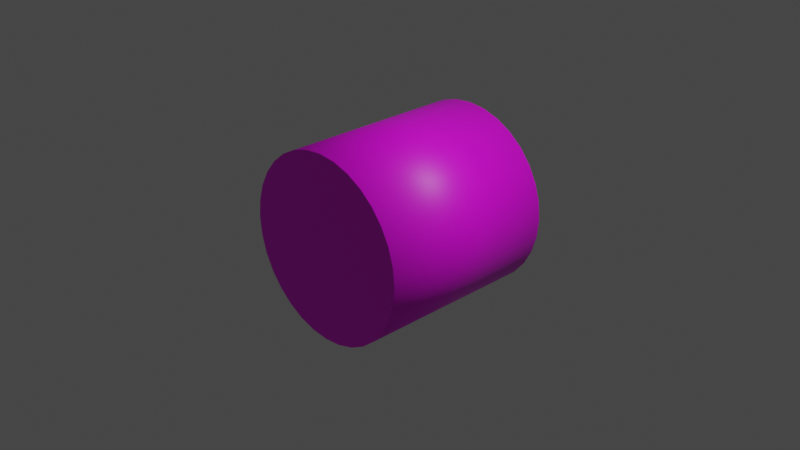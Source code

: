 # Source: cylinder.blend  (saved by Blender 2.92.15; exported with 4.5.12 LTS)
import bpy
from mathutils import Matrix  # noqa: F401  (used for matrix-valued properties, if any)

bpy.ops.wm.read_factory_settings(use_empty=True)
scene = bpy.context.scene
scene.name = 'Scene'

# ---- collections
col_collection = bpy.data.collections.new('Collection'); scene.collection.children.link(col_collection)

# ---- images (referenced by path relative to the original .blend; pixels are not part of the script)
import os
ASSET_DIR = os.environ.get("B2B_ASSET_DIR", "")  # directory of the original .blend (textures are referenced by path, not embedded)
HERE = os.path.dirname(os.path.abspath(__file__))  # packed textures are extracted next to this script under _unpacked/

def load_image(name, relpath, width, height, colorspace="sRGB"):
    """Load a texture the original file referenced (path relative to the .blend, or extracted next to this script)."""
    p = next((c for c in (os.path.join(HERE, relpath), os.path.join(ASSET_DIR, relpath)) if relpath and os.path.exists(c)), "")
    if p:
        img = bpy.data.images.load(p, check_existing=True)
        img.name = name
    else:  # same state as the original file: an image datablock whose file is absent (Cycles renders it pink)
        img = bpy.data.images.new(name, width, height)
        img.source = "FILE"
        img.filepath = "//" + (relpath or name)
    img.colorspace_settings.name = colorspace
    return img
img_dark_gray_png = load_image('dark_gray.png', 'dark_gray.png', 1024, 1024, 'sRGB')

# ---- materials (node trees are filled in below, after node groups)
mat_default_obj = bpy.data.materials.new('Default OBJ')
mat_default_obj.use_transparent_shadow = False

# ---- material node trees
mat_default_obj.use_nodes = True; mat_default_obj.node_tree.nodes.clear()
_N = mat_default_obj.node_tree.nodes; _L = mat_default_obj.node_tree.links
n0 = _N.new('ShaderNodeBsdfPrincipled'); n0.name = 'Principled BSDF'; n0.location = (10, 300)
n0.distribution = 'GGX'
n0.subsurface_method = 'BURLEY'
n0.inputs[3].default_value = 1.45
n0.inputs[27].default_value = (0.0, 0.0, 0.0, 1.0)
n0.inputs[28].default_value = 1.0
n1 = _N.new('ShaderNodeOutputMaterial'); n1.name = 'Material Output'; n1.location = (300, 300)
n2 = _N.new('ShaderNodeTexImage'); n2.name = 'Image Texture'; n2.location = (-280, 270)
n2.image = img_dark_gray_png
_L.new(n0.outputs[0], n1.inputs[0])
_L.new(n2.outputs[0], n0.inputs[0])
n1.is_active_output = True

# ---- world
world_world = bpy.data.worlds.new('World'); scene.world = world_world
world_world.use_nodes = True; world_world.node_tree.nodes.clear()
_N = world_world.node_tree.nodes; _L = world_world.node_tree.links
n0 = _N.new('ShaderNodeOutputWorld'); n0.name = 'World Output'; n0.location = (300, 300)
n1 = _N.new('ShaderNodeBackground'); n1.name = 'Background'; n1.location = (10, 300)
n1.inputs[0].default_value = (0.05088, 0.05088, 0.05088, 1.0)
_L.new(n1.outputs[0], n0.inputs[0])
n0.is_active_output = True
world_world.color = (0.05088, 0.05088, 0.05088)
world_world.use_sun_shadow = False
world_world.sun_shadow_jitter_overblur = 0.0

# ---- cameras
cam_camera = bpy.data.cameras.new('Camera')
cam_camera.clip_end = 100.0
cam_camera.ortho_scale = 7.314

# ---- lights
light_light = bpy.data.lights.new('Light', 'POINT')
light_light.transmission_factor = 0.0
light_light.energy = 1000.0
light_light.shadow_soft_size = 0.1
light_light.shadow_maximum_resolution = 0.006
light_light.use_absolute_resolution = True

# ---- meshes
me_cylinder = bpy.data.meshes.new('Cylinder')
me_cylinder.from_pydata([(-0.9239, 0.3827, 1.0), (-0.3827, -0.9239, 1.0), (0.9239, -0.3827, 1.0), (0.9808, 0.1951, -1.0), (0.1951, -0.9808, -1.0), (-0.9808, -0.1951, -1.0), (0.3827, 0.9239, 1.0), (0.1951, 0.9808, 1.0), (7.105e-15, 1.0, 1.0), (-0.1951, 0.9808, 1.0), (-0.3827, 0.9239, 1.0), (-0.5556, 0.8315, 1.0), (-0.7071, 0.7071, 1.0), (-0.8315, 0.5556, 1.0), (-0.9808, 0.1951, 1.0), (-1.0, 6.557e-07, 1.0), (-0.9808, -0.1951, 1.0), (-0.9239, -0.3827, 1.0), (-0.8315, -0.5556, 1.0), (-0.7071, -0.7071, 1.0), (-0.5556, -0.8315, 1.0), (-0.1951, -0.9808, 1.0), (7.105e-15, -1.0, 1.0), (0.1951, -0.9808, 1.0), (0.3827, -0.9239, 1.0), (0.5556, -0.8315, 1.0), (0.7071, -0.7071, 1.0), (0.8315, -0.5556, 1.0), (0.9808, -0.1951, 1.0), (1.0, -3.576e-07, 1.0), (0.9808, 0.1951, 1.0), (0.9239, 0.3827, 1.0), (0.8315, 0.5556, 1.0), (0.7071, 0.7071, 1.0), (0.5556, 0.8315, 1.0), (-0.1951, 0.9808, -1.0), (7.105e-15, 1.0, -1.0), (0.1951, 0.9808, -1.0), (0.3827, 0.9239, -1.0), (0.5556, 0.8315, -1.0), (0.7071, 0.7071, -1.0), (0.8315, 0.5556, -1.0), (0.9239, 0.3827, -1.0), (1.0, -2.384e-07, -1.0), (0.9808, -0.1951, -1.0), (0.9239, -0.3827, -1.0), (0.8315, -0.5556, -1.0), (0.7071, -0.7071, -1.0), (0.5556, -0.8315, -1.0), (0.3827, -0.9239, -1.0), (7.105e-15, -1.0, -1.0), (-0.1951, -0.9808, -1.0), (-0.3827, -0.9239, -1.0), (-0.5556, -0.8315, -1.0), (-0.7071, -0.7071, -1.0), (-0.8315, -0.5556, -1.0), (-0.9239, -0.3827, -1.0), (-1.0, 7.153e-07, -1.0), (-0.9808, 0.1951, -1.0), (-0.9239, 0.3827, -1.0), (-0.8315, 0.5556, -1.0), (-0.7071, 0.7071, -1.0), (-0.5556, 0.8315, -1.0), (-0.3827, 0.9239, -1.0)], [], [(0, 1, 2), (3, 4, 5), (6, 7, 8), (8, 9, 6), (9, 10, 6), (10, 11, 12), (12, 13, 0), (0, 14, 15), (15, 16, 0), (16, 17, 0), (17, 18, 1), (18, 19, 1), (19, 20, 1), (1, 21, 22), (22, 23, 24), (24, 25, 26), (26, 27, 2), (2, 28, 29), (29, 30, 2), (30, 31, 2), (31, 32, 33), (33, 34, 6), (10, 12, 6), (12, 0, 6), (1, 22, 2), (22, 24, 2), (24, 26, 2), (31, 33, 2), (33, 6, 2), (0, 17, 1), (6, 0, 2), (35, 36, 37), (37, 38, 39), (39, 40, 41), (41, 42, 39), (42, 3, 39), (3, 43, 44), (44, 45, 3), (45, 46, 3), (46, 47, 4), (47, 48, 4), (48, 49, 4), (4, 50, 51), (51, 52, 53), (53, 54, 55), (55, 56, 5), (5, 57, 58), (58, 59, 60), (60, 61, 35), (61, 62, 35), (62, 63, 35), (35, 37, 39), (4, 51, 5), (51, 53, 5), (53, 55, 5), (5, 58, 35), (58, 60, 35), (35, 39, 3), (3, 46, 4), (35, 3, 5), (8, 37, 36), (7, 38, 37), (6, 39, 38), (34, 40, 39), (33, 41, 40), (32, 42, 41), (31, 3, 42), (30, 43, 3), (29, 44, 43), (28, 45, 44), (2, 46, 45), (27, 47, 46), (26, 48, 47), (25, 49, 48), (24, 4, 49), (23, 50, 4), (22, 51, 50), (21, 52, 51), (1, 53, 52), (20, 54, 53), (19, 55, 54), (18, 56, 55), (17, 5, 56), (16, 57, 5), (15, 58, 57), (14, 59, 58), (0, 60, 59), (13, 61, 60), (12, 62, 61), (11, 63, 62), (10, 35, 63), (9, 36, 35), (8, 7, 37), (7, 6, 38), (6, 34, 39), (34, 33, 40), (33, 32, 41), (32, 31, 42), (31, 30, 3), (30, 29, 43), (29, 28, 44), (28, 2, 45), (2, 27, 46), (27, 26, 47), (26, 25, 48), (25, 24, 49), (24, 23, 4), (23, 22, 50), (22, 21, 51), (21, 1, 52), (1, 20, 53), (20, 19, 54), (19, 18, 55), (18, 17, 56), (17, 16, 5), (16, 15, 57), (15, 14, 58), (14, 0, 59), (0, 13, 60), (13, 12, 61), (12, 11, 62), (11, 10, 63), (10, 9, 35), (9, 8, 36)])
me_cylinder.polygons.foreach_set('use_smooth', [0, 0, 0, 0, 0, 0, 0, 0, 0, 0, 0, 0, 0, 0, 0, 0, 0, 0, 0, 0, 0, 0, 0, 0, 0, 0, 0, 0, 0, 0, 0, 0, 0, 0, 0, 0, 0, 0, 0, 0, 0, 0, 0, 0, 0, 0, 0, 0, 0, 0, 0, 0, 0, 0, 0, 0, 0, 0, 0, 0, 1, 1, 1, 1, 1, 1, 1, 1, 1, 1, 1, 1, 1, 1, 1, 1, 1, 1, 1, 1, 1, 1, 1, 1, 1, 1, 1, 1, 1, 1, 1, 1, 1, 1, 1, 1, 1, 1, 1, 1, 1, 1, 1, 1, 1, 1, 1, 1, 1, 1, 1, 1, 1, 1, 1, 1, 1, 1, 1, 1, 1, 1, 1, 1])
_k = set([(0, 13), (0, 14), (1, 20), (1, 21), (2, 27), (2, 28), (3, 42), (3, 43), (4, 49), (4, 50), (5, 56), (5, 57), (6, 7), (6, 34), (7, 8), (8, 9), (9, 10), (10, 11), (11, 12), (12, 13), (14, 15), (15, 16), (16, 17), (17, 18), (18, 19), (19, 20), (21, 22), (22, 23), (23, 24), (24, 25), (25, 26), (26, 27), (28, 29), (29, 30), (30, 31), (31, 32), (32, 33), (33, 34), (35, 36), (35, 63), (36, 37), (37, 38), (38, 39), (39, 40), (40, 41), (41, 42), (43, 44), (44, 45), (45, 46), (46, 47), (47, 48), (48, 49), (50, 51), (51, 52), (52, 53), (53, 54), (54, 55), (55, 56), (57, 58), (58, 59), (59, 60), (60, 61), (61, 62), (62, 63)])
me_cylinder.attributes.new('sharp_edge', 'BOOLEAN', 'EDGE').data.foreach_set('value', [ (min(e.vertices), max(e.vertices)) in _k for e in me_cylinder.edges])
_uv = me_cylinder.uv_layers.new(name='UVMap')
_uv.uv.foreach_set('vector', [0.03806, 0.3087, 0.3087, 0.9619, 0.9619, 0.6913, 0.9904, 0.4025, 0.5975, 0.9904, 0.009608, 0.5975, 0.6913, 0.03806, 0.5975, 0.009608, 0.5, 2.693e-07, 0.5, 2.693e-07, 0.4025, 0.009607, 0.6913, 0.03806, 0.4025, 0.009607, 0.3087, 0.03806, 0.6913, 0.03806, 0.3087, 0.03806, 0.2222, 0.08427, 0.1464, 0.1464, 0.1464, 0.1464, 0.08427, 0.2222, 0.03806, 0.3087, 0.03806, 0.3087, 0.009608, 0.4025, 0.0, 0.5, 0.0, 0.5, 0.009608, 0.5975, 0.03806, 0.3087, 0.009608, 0.5975, 0.03806, 0.6913, 0.03806, 0.3087, 0.03806, 0.6913, 0.08427, 0.7778, 0.3087, 0.9619, 0.08427, 0.7778, 0.1464, 0.8536, 0.3087, 0.9619, 0.1464, 0.8536, 0.2222, 0.9157, 0.3087, 0.9619, 0.3087, 0.9619, 0.4025, 0.9904, 0.5, 1.0, 0.5, 1.0, 0.5975, 0.9904, 0.6913, 0.9619, 0.6913, 0.9619, 0.7778, 0.9157, 0.8536, 0.8536, 0.8536, 0.8536, 0.9157, 0.7778, 0.9619, 0.6913, 0.9619, 0.6913, 0.9904, 0.5975, 1.0, 0.5, 1.0, 0.5, 0.9904, 0.4025, 0.9619, 0.6913, 0.9904, 0.4025, 0.9619, 0.3087, 0.9619, 0.6913, 0.9619, 0.3087, 0.9157, 0.2222, 0.8536, 0.1464, 0.8536, 0.1464, 0.7778, 0.08427, 0.6913, 0.03806, 0.3087, 0.03806, 0.1464, 0.1464, 0.6913, 0.03806, 0.1464, 0.1464, 0.03806, 0.3087, 0.6913, 0.03806, 0.3087, 0.9619, 0.5, 1.0, 0.9619, 0.6913, 0.5, 1.0, 0.6913, 0.9619, 0.9619, 0.6913, 0.6913, 0.9619, 0.8536, 0.8536, 0.9619, 0.6913, 0.9619, 0.3087, 0.8536, 0.1464, 0.9619, 0.6913, 0.8536, 0.1464, 0.6913, 0.03806, 0.9619, 0.6913, 0.03806, 0.3087, 0.03806, 0.6913, 0.3087, 0.9619, 0.6913, 0.03806, 0.03806, 0.3087, 0.9619, 0.6913, 0.4025, 0.009607, 0.5, 0.0, 0.5975, 0.009608, 0.5975, 0.009608, 0.6913, 0.03806, 0.7778, 0.08427, 0.7778, 0.08427, 0.8536, 0.1464, 0.9157, 0.2222, 0.9157, 0.2222, 0.9619, 0.3087, 0.7778, 0.08427, 0.9619, 0.3087, 0.9904, 0.4025, 0.7778, 0.08427, 0.9904, 0.4025, 1.0, 0.5, 0.9904, 0.5975, 0.9904, 0.5975, 0.9619, 0.6913, 0.9904, 0.4025, 0.9619, 0.6913, 0.9157, 0.7778, 0.9904, 0.4025, 0.9157, 0.7778, 0.8536, 0.8536, 0.5975, 0.9904, 0.8536, 0.8536, 0.7778, 0.9157, 0.5975, 0.9904, 0.7778, 0.9157, 0.6913, 0.9619, 0.5975, 0.9904, 0.5975, 0.9904, 0.5, 1.0, 0.4025, 0.9904, 0.4025, 0.9904, 0.3087, 0.9619, 0.2222, 0.9157, 0.2222, 0.9157, 0.1464, 0.8536, 0.08427, 0.7778, 0.08427, 0.7778, 0.03806, 0.6913, 0.009608, 0.5975, 0.009608, 0.5975, 0.0, 0.5, 0.009608, 0.4025, 0.009608, 0.4025, 0.03806, 0.3087, 0.08427, 0.2222, 0.08427, 0.2222, 0.1464, 0.1464, 0.4025, 0.009607, 0.1464, 0.1464, 0.2222, 0.08427, 0.4025, 0.009607, 0.2222, 0.08427, 0.3087, 0.03806, 0.4025, 0.009607, 0.4025, 0.009607, 0.5975, 0.009608, 0.7778, 0.08427, 0.5975, 0.9904, 0.4025, 0.9904, 0.009608, 0.5975, 0.4025, 0.9904, 0.2222, 0.9157, 0.009608, 0.5975, 0.2222, 0.9157, 0.08427, 0.7778, 0.009608, 0.5975, 0.009608, 0.5975, 0.009608, 0.4025, 0.4025, 0.009607, 0.009608, 0.4025, 0.08427, 0.2222, 0.4025, 0.009607, 0.4025, 0.009607, 0.7778, 0.08427, 0.9904, 0.4025, 0.9904, 0.4025, 0.9157, 0.7778, 0.5975, 0.9904, 0.4025, 0.009607, 0.9904, 0.4025, 0.009608, 0.5975, 1.003, 1.003, 0.9719, -0.00316, 1.003, -0.00316, 0.9719, 1.003, 0.9407, -0.00316, 0.9719, -0.00316, 0.9407, 1.003, 0.9094, -0.00316, 0.9407, -0.00316, 0.9094, 1.003, 0.8782, -0.00316, 0.9094, -0.00316, 0.8782, 1.003, 0.8469, -0.00316, 0.8782, -0.00316, 0.8469, 1.003, 0.8157, -0.00316, 0.8469, -0.00316, 0.8157, 1.003, 0.7844, -0.003161, 0.8157, -0.00316, 0.7844, 1.003, 0.7532, -0.003161, 0.7844, -0.003161, 0.7532, 1.003, 0.7219, -0.003161, 0.7532, -0.003161, 0.7219, 1.003, 0.6907, -0.003161, 0.7219, -0.003161, 0.6907, 1.003, 0.6594, -0.003161, 0.6907, -0.003161, 0.6594, 1.003, 0.6282, -0.003161, 0.6594, -0.003161, 0.6282, 1.003, 0.5969, -0.003161, 0.6282, -0.003161, 0.5969, 1.003, 0.5657, -0.003161, 0.5969, -0.003161, 0.5657, 1.003, 0.5344, -0.003161, 0.5657, -0.003161, 0.5344, 1.003, 0.5032, -0.003161, 0.5344, -0.003161, 0.5032, 1.003, 0.4719, -0.003161, 0.5032, -0.003161, 0.4719, 1.003, 0.4407, -0.003161, 0.4719, -0.003161, 0.4407, 1.003, 0.4094, -0.003161, 0.4407, -0.003161, 0.4094, 1.003, 0.3782, -0.003161, 0.4094, -0.003161, 0.3782, 1.003, 0.3469, -0.003161, 0.3782, -0.003161, 0.3469, 1.003, 0.3157, -0.003161, 0.3469, -0.003161, 0.3157, 1.003, 0.2844, -0.003161, 0.3157, -0.003161, 0.2844, 1.003, 0.2532, -0.003161, 0.2844, -0.003161, 0.2532, 1.003, 0.2219, -0.003161, 0.2532, -0.003161, 0.2219, 1.003, 0.1907, -0.00316, 0.2219, -0.003161, 0.1907, 1.003, 0.1594, -0.00316, 0.1907, -0.00316, 0.1594, 1.003, 0.1282, -0.00316, 0.1594, -0.00316, 0.1282, 1.003, 0.09691, -0.00316, 0.1282, -0.00316, 0.09691, 1.003, 0.06566, -0.00316, 0.09691, -0.00316, 0.06566, 1.003, 0.03441, -0.00316, 0.06566, -0.00316, 0.03441, 1.003, 0.003161, -0.003159, 0.03441, -0.00316, 1.003, 1.003, 0.9719, 1.003, 0.9719, -0.00316, 0.9719, 1.003, 0.9407, 1.003, 0.9407, -0.00316, 0.9407, 1.003, 0.9094, 1.003, 0.9094, -0.00316, 0.9094, 1.003, 0.8782, 1.003, 0.8782, -0.00316, 0.8782, 1.003, 0.8469, 1.003, 0.8469, -0.00316, 0.8469, 1.003, 0.8157, 1.003, 0.8157, -0.00316, 0.8157, 1.003, 0.7844, 1.003, 0.7844, -0.003161, 0.7844, 1.003, 0.7532, 1.003, 0.7532, -0.003161, 0.7532, 1.003, 0.7219, 1.003, 0.7219, -0.003161, 0.7219, 1.003, 0.6907, 1.003, 0.6907, -0.003161, 0.6907, 1.003, 0.6594, 1.003, 0.6594, -0.003161, 0.6594, 1.003, 0.6282, 1.003, 0.6282, -0.003161, 0.6282, 1.003, 0.5969, 1.003, 0.5969, -0.003161, 0.5969, 1.003, 0.5657, 1.003, 0.5657, -0.003161, 0.5657, 1.003, 0.5344, 1.003, 0.5344, -0.003161, 0.5344, 1.003, 0.5032, 1.003, 0.5032, -0.003161, 0.5032, 1.003, 0.4719, 1.003, 0.4719, -0.003161, 0.4719, 1.003, 0.4407, 1.003, 0.4407, -0.003161, 0.4407, 1.003, 0.4094, 1.003, 0.4094, -0.003161, 0.4094, 1.003, 0.3782, 1.003, 0.3782, -0.003161, 0.3782, 1.003, 0.3469, 1.003, 0.3469, -0.003161, 0.3469, 1.003, 0.3157, 1.003, 0.3157, -0.003161, 0.3157, 1.003, 0.2844, 1.003, 0.2844, -0.003161, 0.2844, 1.003, 0.2532, 1.003, 0.2532, -0.003161, 0.2532, 1.003, 0.2219, 1.003, 0.2219, -0.003161, 0.2219, 1.003, 0.1907, 1.003, 0.1907, -0.00316, 0.1907, 1.003, 0.1594, 1.003, 0.1594, -0.00316, 0.1594, 1.003, 0.1282, 1.003, 0.1282, -0.00316, 0.1282, 1.003, 0.09691, 1.003, 0.09691, -0.00316, 0.09691, 1.003, 0.06566, 1.003, 0.06566, -0.00316, 0.06566, 1.003, 0.03441, 1.003, 0.03441, -0.00316, 0.03441, 1.003, 0.003163, 1.003, 0.003161, -0.003159])
_uv.active_render = True
_uv = me_cylinder.uv_layers.new(name='Lightmap')
_uv.uv.foreach_set('vector', [0.6139, 0.6003, 0.7103, 0.95, 0.9432, 0.8051, 0.3843, 0.2521, 0.2442, 0.5668, 0.03471, 0.3565, 0.8467, 0.4555, 0.8133, 0.4403, 0.7785, 0.4351, 0.7785, 0.4351, 0.7438, 0.4403, 0.8467, 0.4555, 0.7438, 0.4403, 0.7103, 0.4555, 0.8467, 0.4555, 0.7103, 0.4555, 0.6795, 0.4802, 0.6525, 0.5135, 0.6525, 0.5135, 0.6304, 0.554, 0.6139, 0.6003, 0.6139, 0.6003, 0.6038, 0.6505, 0.6003, 0.7027, 0.6003, 0.7027, 0.6038, 0.7549, 0.6139, 0.6003, 0.6038, 0.7549, 0.6139, 0.8051, 0.6139, 0.6003, 0.6139, 0.8051, 0.6304, 0.8514, 0.7103, 0.95, 0.6304, 0.8514, 0.6525, 0.8919, 0.7103, 0.95, 0.6525, 0.8919, 0.6795, 0.9252, 0.7103, 0.95, 0.7103, 0.95, 0.7438, 0.9652, 0.7785, 0.9703, 0.7785, 0.9703, 0.8133, 0.9652, 0.8467, 0.95, 0.8467, 0.95, 0.8775, 0.9252, 0.9045, 0.8919, 0.9045, 0.8919, 0.9267, 0.8514, 0.9432, 0.8051, 0.9432, 0.8051, 0.9533, 0.7549, 0.9567, 0.7027, 0.9567, 0.7027, 0.9533, 0.6505, 0.9432, 0.8051, 0.9533, 0.6505, 0.9432, 0.6003, 0.9432, 0.8051, 0.9432, 0.6003, 0.9267, 0.554, 0.9045, 0.5135, 0.9045, 0.5135, 0.8775, 0.4802, 0.8467, 0.4555, 0.7103, 0.4555, 0.6525, 0.5135, 0.8467, 0.4555, 0.6525, 0.5135, 0.6139, 0.6003, 0.8467, 0.4555, 0.7103, 0.95, 0.7785, 0.9703, 0.9432, 0.8051, 0.7785, 0.9703, 0.8467, 0.95, 0.9432, 0.8051, 0.8467, 0.95, 0.9045, 0.8919, 0.9432, 0.8051, 0.9432, 0.6003, 0.9045, 0.5135, 0.9432, 0.8051, 0.9045, 0.5135, 0.8467, 0.4555, 0.9432, 0.8051, 0.6139, 0.6003, 0.6139, 0.8051, 0.7103, 0.95, 0.8467, 0.4555, 0.6139, 0.6003, 0.9432, 0.8051, 0.1747, 0.04186, 0.2095, 0.03672, 0.2442, 0.04186, 0.2442, 0.04186, 0.2777, 0.05709, 0.3085, 0.08182, 0.3085, 0.08182, 0.3355, 0.1151, 0.3576, 0.1557, 0.3576, 0.1557, 0.3741, 0.2019, 0.3085, 0.08182, 0.3741, 0.2019, 0.3843, 0.2521, 0.3085, 0.08182, 0.3843, 0.2521, 0.3877, 0.3043, 0.3843, 0.3565, 0.3843, 0.3565, 0.3741, 0.4067, 0.3843, 0.2521, 0.3741, 0.4067, 0.3576, 0.453, 0.3843, 0.2521, 0.3576, 0.453, 0.3355, 0.4936, 0.2442, 0.5668, 0.3355, 0.4936, 0.3085, 0.5268, 0.2442, 0.5668, 0.3085, 0.5268, 0.2777, 0.5516, 0.2442, 0.5668, 0.2442, 0.5668, 0.2095, 0.5719, 0.1747, 0.5668, 0.1747, 0.5668, 0.1413, 0.5516, 0.1105, 0.5268, 0.1105, 0.5268, 0.08348, 0.4936, 0.06132, 0.453, 0.06132, 0.453, 0.04485, 0.4067, 0.03471, 0.3565, 0.03471, 0.3565, 0.03129, 0.3043, 0.03471, 0.2521, 0.03471, 0.2521, 0.04485, 0.2019, 0.06132, 0.1557, 0.06132, 0.1557, 0.08348, 0.1151, 0.1747, 0.04186, 0.08348, 0.1151, 0.1105, 0.08182, 0.1747, 0.04186, 0.1105, 0.08182, 0.1413, 0.05709, 0.1747, 0.04186, 0.1747, 0.04186, 0.2442, 0.04186, 0.3085, 0.08182, 0.2442, 0.5668, 0.1747, 0.5668, 0.03471, 0.3565, 0.1747, 0.5668, 0.1105, 0.5268, 0.03471, 0.3565, 0.1105, 0.5268, 0.06132, 0.453, 0.03471, 0.3565, 0.03471, 0.3565, 0.03471, 0.2521, 0.1747, 0.04186, 0.03471, 0.2521, 0.06132, 0.1557, 0.1747, 0.04186, 0.1747, 0.04186, 0.3085, 0.08182, 0.3843, 0.2521, 0.3843, 0.2521, 0.3576, 0.453, 0.2442, 0.5668, 0.1747, 0.04186, 0.3843, 0.2521, 0.03471, 0.3565, 0.5487, 0.9761, 0.5158, 0.6411, 0.5487, 0.6411, 0.5158, 0.9761, 0.483, 0.6411, 0.5158, 0.6411, 0.483, 0.9761, 0.4502, 0.6411, 0.483, 0.6411, 0.4502, 0.9761, 0.4173, 0.6411, 0.4502, 0.6411, 0.4173, 0.9761, 0.3845, 0.6411, 0.4173, 0.6411, 0.3845, 0.9761, 0.3517, 0.6411, 0.3845, 0.6411, 0.3517, 0.9761, 0.3188, 0.6411, 0.3517, 0.6411, 0.3188, 0.9761, 0.286, 0.6411, 0.3188, 0.6411, 0.286, 0.9761, 0.2532, 0.6411, 0.286, 0.6411, 0.2532, 0.9761, 0.2203, 0.6411, 0.2532, 0.6411, 0.2203, 0.9761, 0.1875, 0.6411, 0.2203, 0.6411, 0.1875, 0.9761, 0.1547, 0.6411, 0.1875, 0.6411, 0.1547, 0.9761, 0.1219, 0.6411, 0.1547, 0.6411, 0.1219, 0.9761, 0.08902, 0.6411, 0.1219, 0.6411, 0.08902, 0.9761, 0.05619, 0.6411, 0.08902, 0.6411, 0.05619, 0.9761, 0.02336, 0.6411, 0.05619, 0.6411, 0.4521, 0.03272, 0.4849, 0.3677, 0.4521, 0.3677, 0.4849, 0.03272, 0.5177, 0.3677, 0.4849, 0.3677, 0.5177, 0.03272, 0.5505, 0.3677, 0.5177, 0.3677, 0.5506, 0.03272, 0.5834, 0.3677, 0.5505, 0.3677, 0.5834, 0.03272, 0.6162, 0.3677, 0.5834, 0.3677, 0.6162, 0.03272, 0.649, 0.3677, 0.6162, 0.3677, 0.649, 0.03272, 0.6819, 0.3677, 0.649, 0.3677, 0.6819, 0.03272, 0.7147, 0.3677, 0.6819, 0.3677, 0.7147, 0.03272, 0.7475, 0.3677, 0.7147, 0.3677, 0.7475, 0.03272, 0.7804, 0.3677, 0.7475, 0.3677, 0.7804, 0.03272, 0.8132, 0.3677, 0.7804, 0.3677, 0.8132, 0.03272, 0.846, 0.3677, 0.8132, 0.3677, 0.846, 0.03272, 0.8789, 0.3677, 0.846, 0.3677, 0.8789, 0.03272, 0.9117, 0.3677, 0.8789, 0.3677, 0.9117, 0.03272, 0.9445, 0.3677, 0.9117, 0.3677, 0.9445, 0.03272, 0.9774, 0.3677, 0.9445, 0.3677, 0.5487, 0.9761, 0.5158, 0.9761, 0.5158, 0.6411, 0.5158, 0.9761, 0.483, 0.9761, 0.483, 0.6411, 0.483, 0.9761, 0.4502, 0.9761, 0.4502, 0.6411, 0.4502, 0.9761, 0.4173, 0.9761, 0.4173, 0.6411, 0.4173, 0.9761, 0.3845, 0.9761, 0.3845, 0.6411, 0.3845, 0.9761, 0.3517, 0.9761, 0.3517, 0.6411, 0.3517, 0.9761, 0.3188, 0.9761, 0.3188, 0.6411, 0.3188, 0.9761, 0.286, 0.9761, 0.286, 0.6411, 0.286, 0.9761, 0.2532, 0.9761, 0.2532, 0.6411, 0.2532, 0.9761, 0.2203, 0.9761, 0.2203, 0.6411, 0.2203, 0.9761, 0.1875, 0.9761, 0.1875, 0.6411, 0.1875, 0.9761, 0.1547, 0.9761, 0.1547, 0.6411, 0.1547, 0.9761, 0.1219, 0.9761, 0.1219, 0.6411, 0.1219, 0.9761, 0.08902, 0.9761, 0.08902, 0.6411, 0.08902, 0.9761, 0.05619, 0.9761, 0.05619, 0.6411, 0.05619, 0.9761, 0.02336, 0.9761, 0.02336, 0.6411, 0.4521, 0.03272, 0.4849, 0.03272, 0.4849, 0.3677, 0.4849, 0.03272, 0.5177, 0.03272, 0.5177, 0.3677, 0.5177, 0.03272, 0.5506, 0.03272, 0.5505, 0.3677, 0.5506, 0.03272, 0.5834, 0.03272, 0.5834, 0.3677, 0.5834, 0.03272, 0.6162, 0.03272, 0.6162, 0.3677, 0.6162, 0.03272, 0.649, 0.03272, 0.649, 0.3677, 0.649, 0.03272, 0.6819, 0.03272, 0.6819, 0.3677, 0.6819, 0.03272, 0.7147, 0.03272, 0.7147, 0.3677, 0.7147, 0.03272, 0.7475, 0.03272, 0.7475, 0.3677, 0.7475, 0.03272, 0.7804, 0.03272, 0.7804, 0.3677, 0.7804, 0.03272, 0.8132, 0.03272, 0.8132, 0.3677, 0.8132, 0.03272, 0.846, 0.03272, 0.846, 0.3677, 0.846, 0.03272, 0.8789, 0.03272, 0.8789, 0.3677, 0.8789, 0.03272, 0.9117, 0.03272, 0.9117, 0.3677, 0.9117, 0.03272, 0.9445, 0.03272, 0.9445, 0.3677, 0.9445, 0.03272, 0.9774, 0.03272, 0.9774, 0.3677])
me_cylinder.materials.append(mat_default_obj)
me_cylinder.use_remesh_fix_poles = True
me_cylinder.use_remesh_preserve_attributes = False
me_cylinder.use_mirror_vertex_groups = False
me_cylinder.update()
me_cylinder.normals_split_custom_set([tuple(v) for v in zip(*[iter([0.0, -1.101e-07, 1.0, 0.0, -1.101e-07, 1.0, 0.0, -1.101e-07, 1.0, -5.96e-08, 0.0, -1.0, -5.96e-08, 0.0, -1.0, -5.96e-08, 0.0, -1.0, 4.969e-07, 2.983e-06, 1.0, 4.969e-07, 2.983e-06, 1.0, 4.969e-07, 2.983e-06, 1.0, 0.0, -2.075e-06, 1.0, 0.0, -2.075e-06, 1.0, 0.0, -2.075e-06, 1.0, 0.0, -1.047e-06, 1.0, 0.0, -1.047e-06, 1.0, 0.0, -1.047e-06, 1.0, 0.0, -2.41e-06, 1.0, 0.0, -2.41e-06, 1.0, 0.0, -2.41e-06, 1.0, 3.975e-06, 1.723e-06, 1.0, 3.975e-06, 1.723e-06, 1.0, 3.975e-06, 1.723e-06, 1.0, -1.193e-05, 7.579e-07, 1.0, -1.193e-05, 7.579e-07, 1.0, -1.193e-05, 7.579e-07, 1.0, 0.0, -5.158e-08, 1.0, 0.0, -5.158e-08, 1.0, 0.0, -5.158e-08, 1.0, 0.0, 1.305e-12, 1.0, 0.0, 1.305e-12, 1.0, 0.0, 1.305e-12, 1.0, 0.0, -4.877e-07, 1.0, 0.0, -4.877e-07, 1.0, 0.0, -4.877e-07, 1.0, -1.342e-06, -8.709e-07, 1.0, -1.342e-06, -8.709e-07, 1.0, -1.342e-06, -8.709e-07, 1.0, 0.0, 0.0, 1.0, 0.0, 0.0, 1.0, 0.0, 0.0, 1.0, 9.938e-07, 0.0, 1.0, 9.938e-07, 0.0, 1.0, 9.938e-07, 0.0, 1.0, -9.938e-07, 0.0, 1.0, -9.938e-07, 0.0, 1.0, -9.938e-07, 0.0, 1.0, 0.0, 0.0, 1.0, 0.0, 0.0, 1.0, 0.0, 0.0, 1.0, 3.975e-06, -2.54e-07, 1.0, 3.975e-06, -2.54e-07, 1.0, 3.975e-06, -2.54e-07, 1.0, 3.975e-06, -1.528e-07, 1.0, 3.975e-06, -1.528e-07, 1.0, 3.975e-06, -1.528e-07, 1.0, 5.369e-06, 5.158e-08, 1.0, 5.369e-06, 5.158e-08, 1.0, 5.369e-06, 5.158e-08, 1.0, -2.737e-06, 1.558e-07, 1.0, -2.737e-06, 1.558e-07, 1.0, -2.737e-06, 1.558e-07, 1.0, 0.0, 7.347e-07, 1.0, 0.0, 7.347e-07, 1.0, 0.0, 7.347e-07, 1.0, -3.975e-06, -3.784e-06, 1.0, -3.975e-06, -3.784e-06, 1.0, -3.975e-06, -3.784e-06, 1.0, 0.0, 5.499e-07, 1.0, 0.0, 5.499e-07, 1.0, 0.0, 5.499e-07, 1.0, 3.889e-07, -8.429e-08, 1.0, 3.889e-07, -8.429e-08, 1.0, 3.889e-07, -8.429e-08, 1.0, -3.889e-07, -1.488e-07, 1.0, -3.889e-07, -1.488e-07, 1.0, -3.889e-07, -1.488e-07, 1.0, 7.185e-07, -2.75e-07, 1.0, 7.185e-07, -2.75e-07, 1.0, 7.185e-07, -2.75e-07, 1.0, -1.023e-06, -6.638e-07, 1.0, -1.023e-06, -6.638e-07, 1.0, -1.023e-06, -6.638e-07, 1.0, 2.874e-06, 1.558e-07, 1.0, 2.874e-06, 1.558e-07, 1.0, 2.874e-06, 1.558e-07, 1.0, -7.777e-07, 2.093e-08, 1.0, -7.777e-07, 2.093e-08, 1.0, -7.777e-07, 2.093e-08, 1.0, 0.0, -2.745e-13, 1.0, 0.0, -2.745e-13, 1.0, 0.0, -2.745e-13, 1.0, 0.0, 1.101e-07, 1.0, 0.0, 1.101e-07, 1.0, 0.0, 1.101e-07, 1.0, 0.0, 0.0, -1.0, 0.0, 0.0, -1.0, 0.0, 0.0, -1.0, -1.988e-06, 0.0, -1.0, -1.988e-06, 0.0, -1.0, -1.988e-06, 0.0, -1.0, 0.0, 2.409e-06, -1.0, 0.0, 2.409e-06, -1.0, 0.0, 2.409e-06, -1.0, 0.0, -4.961e-07, -1.0, 0.0, -4.961e-07, -1.0, 0.0, -4.961e-07, -1.0, 0.0, -1.558e-07, -1.0, 0.0, -1.558e-07, -1.0, 0.0, -1.558e-07, -1.0, -7.95e-06, -3.055e-07, -1.0, -7.95e-06, -3.055e-07, -1.0, -7.95e-06, -3.055e-07, -1.0, 5.369e-06, -3.055e-07, -1.0, 5.369e-06, -3.055e-07, -1.0, 5.369e-06, -3.055e-07, -1.0, 2.737e-06, 0.0, -1.0, 2.737e-06, 0.0, -1.0, 2.737e-06, 0.0, -1.0, 2.737e-06, -1.742e-06, -1.0, 2.737e-06, -1.742e-06, -1.0, 2.737e-06, -1.742e-06, -1.0, -2.684e-06, 1.935e-06, -1.0, -2.684e-06, 1.935e-06, -1.0, -2.684e-06, 1.935e-06, -1.0, 2.981e-06, 0.0, -1.0, 2.981e-06, 0.0, -1.0, 2.981e-06, 0.0, -1.0, 0.0, 6.204e-06, -1.0, 0.0, 6.204e-06, -1.0, 0.0, 6.204e-06, -1.0, 1.988e-06, 2.983e-06, -1.0, 1.988e-06, 2.983e-06, -1.0, 1.988e-06, 2.983e-06, -1.0, 7.95e-06, 1.977e-06, -1.0, 7.95e-06, 1.977e-06, -1.0, 7.95e-06, 1.977e-06, -1.0, 3.975e-06, 0.0, -1.0, 3.975e-06, 0.0, -1.0, 3.975e-06, 0.0, -1.0, 0.0, 0.0, -1.0, 0.0, 0.0, -1.0, 0.0, 0.0, -1.0, 3.975e-06, 0.0, -1.0, 3.975e-06, 0.0, -1.0, 3.975e-06, 0.0, -1.0, 0.0, 1.401e-06, -1.0, 0.0, 1.401e-06, -1.0, 0.0, 1.401e-06, -1.0, 0.0, 0.0, -1.0, 0.0, 0.0, -1.0, 0.0, 0.0, -1.0, 1.988e-06, 0.0, -1.0, 1.988e-06, 0.0, -1.0, 1.988e-06, 0.0, -1.0, 0.0, 0.0, -1.0, 0.0, 0.0, -1.0, 0.0, 0.0, -1.0, 0.0, 0.0, -1.0, 0.0, 0.0, -1.0, 0.0, 0.0, -1.0, -1.437e-06, -5.645e-07, -1.0, -1.437e-06, -5.645e-07, -1.0, -1.437e-06, -5.645e-07, -1.0, 0.0, 3.055e-07, -1.0, 0.0, 3.055e-07, -1.0, 0.0, 3.055e-07, -1.0, 3.889e-07, 0.0, -1.0, 3.889e-07, 0.0, -1.0, 3.889e-07, 0.0, -1.0, 3.593e-07, -1.073e-07, -1.0, 3.593e-07, -1.073e-07, -1.0, 3.593e-07, -1.073e-07, -1.0, -2.878e-07, 2.16e-07, -1.0, -2.878e-07, 2.16e-07, -1.0, -2.878e-07, 2.16e-07, -1.0, 1.439e-07, 0.0, -1.0, 1.439e-07, 0.0, -1.0, 1.439e-07, 0.0, -1.0, -8.941e-08, 1.169e-07, -1.0, -8.941e-08, 1.169e-07, -1.0, -8.941e-08, 1.169e-07, -1.0, 0.0001669, 0.7279, 0.6857, 0.142, 0.7139, -0.6857, -0.000163, 0.7279, -0.6857, 0.1421, 0.7139, 0.6857, 0.2784, 0.6725, -0.6857, 0.142, 0.7139, -0.6857, 0.2786, 0.6724, 0.6857, 0.4044, 0.6052, -0.6857, 0.2784, 0.6725, -0.6857, 0.4044, 0.6052, 0.6857, 0.5147, 0.5147, -0.6857, 0.4044, 0.6052, -0.6857, 0.5147, 0.5147, 0.6857, 0.6052, 0.4044, -0.6857, 0.5147, 0.5147, -0.6857, 0.6052, 0.4044, 0.6857, 0.6725, 0.2785, -0.6857, 0.6052, 0.4044, -0.6857, 0.6725, 0.2785, 0.6857, 0.7139, 0.142, -0.6857, 0.6725, 0.2785, -0.6857, 0.7139, 0.1419, 0.6857, 0.7279, 0.000165, -0.6857, 0.7139, 0.142, -0.6857, 0.7279, -0.0001648, 0.6857, 0.7139, -0.1419, -0.6857, 0.7279, 0.000165, -0.6857, 0.7139, -0.1421, 0.6857, 0.6725, -0.2785, -0.6857, 0.7139, -0.1419, -0.6857, 0.6725, -0.2785, 0.6857, 0.6051, -0.4045, -0.6857, 0.6725, -0.2785, -0.6857, 0.6052, -0.4044, 0.6857, 0.5147, -0.5147, -0.6857, 0.6051, -0.4045, -0.6857, 0.5147, -0.5147, 0.6857, 0.4044, -0.6052, -0.6857, 0.5147, -0.5147, -0.6857, 0.4044, -0.6052, 0.6857, 0.2786, -0.6724, -0.6857, 0.4044, -0.6052, -0.6857, 0.2784, -0.6725, 0.6857, 0.1421, -0.7139, -0.6857, 0.2786, -0.6724, -0.6857, 0.142, -0.7139, 0.6857, 9.958e-05, -0.7279, -0.6857, 0.1421, -0.7139, -0.6857, -9.88e-05, -0.7279, 0.6857, -0.142, -0.7139, -0.6857, 9.958e-05, -0.7279, -0.6857, -0.142, -0.7139, 0.6857, -0.2785, -0.6725, -0.6857, -0.142, -0.7139, -0.6857, -0.2786, -0.6724, 0.6857, -0.4044, -0.6052, -0.6857, -0.2785, -0.6725, -0.6857, -0.4044, -0.6052, 0.6857, -0.5147, -0.5147, -0.6857, -0.4044, -0.6052, -0.6857, -0.5149, -0.5145, 0.6857, -0.6052, -0.4044, -0.6857, -0.5147, -0.5147, -0.6857, -0.6052, -0.4044, 0.6857, -0.6724, -0.2786, -0.6857, -0.6052, -0.4044, -0.6857, -0.6725, -0.2785, 0.6857, -0.7139, -0.1422, -0.6857, -0.6724, -0.2786, -0.6857, -0.7139, -0.1418, 0.6857, -0.7279, -0.0001648, -0.6857, -0.7139, -0.1422, -0.6857, -0.7279, 0.000165, 0.6857, -0.7139, 0.142, -0.6857, -0.7279, -0.0001648, -0.6857, -0.7139, 0.142, 0.6857, -0.6725, 0.2785, -0.6857, -0.7139, 0.142, -0.6857, -0.6724, 0.2786, 0.6857, -0.6052, 0.4044, -0.6857, -0.6725, 0.2785, -0.6857, -0.6052, 0.4044, 0.6857, -0.5147, 0.5147, -0.6857, -0.6052, 0.4044, -0.6857, -0.5146, 0.5148, 0.6857, -0.4043, 0.6053, -0.6857, -0.5147, 0.5147, -0.6857, -0.4045, 0.6051, 0.6857, -0.2785, 0.6725, -0.6857, -0.4043, 0.6053, -0.6857, -0.2785, 0.6725, 0.6857, -0.142, 0.7139, -0.6857, -0.2785, 0.6725, -0.6857, -0.142, 0.7139, 0.6857, -0.000163, 0.7279, -0.6857, -0.142, 0.7139, -0.6857, 0.0001669, 0.7279, 0.6857, 0.1421, 0.7139, 0.6857, 0.142, 0.7139, -0.6857, 0.1421, 0.7139, 0.6857, 0.2786, 0.6724, 0.6857, 0.2784, 0.6725, -0.6857, 0.2786, 0.6724, 0.6857, 0.4044, 0.6052, 0.6857, 0.4044, 0.6052, -0.6857, 0.4044, 0.6052, 0.6857, 0.5147, 0.5147, 0.6857, 0.5147, 0.5147, -0.6857, 0.5147, 0.5147, 0.6857, 0.6052, 0.4044, 0.6857, 0.6052, 0.4044, -0.6857, 0.6052, 0.4044, 0.6857, 0.6725, 0.2785, 0.6857, 0.6725, 0.2785, -0.6857, 0.6725, 0.2785, 0.6857, 0.7139, 0.1419, 0.6857, 0.7139, 0.142, -0.6857, 0.7139, 0.1419, 0.6857, 0.7279, -0.0001648, 0.6857, 0.7279, 0.000165, -0.6857, 0.7279, -0.0001648, 0.6857, 0.7139, -0.1421, 0.6857, 0.7139, -0.1419, -0.6857, 0.7139, -0.1421, 0.6857, 0.6725, -0.2785, 0.6857, 0.6725, -0.2785, -0.6857, 0.6725, -0.2785, 0.6857, 0.6052, -0.4044, 0.6857, 0.6051, -0.4045, -0.6857, 0.6052, -0.4044, 0.6857, 0.5147, -0.5147, 0.6857, 0.5147, -0.5147, -0.6857, 0.5147, -0.5147, 0.6857, 0.4044, -0.6052, 0.6857, 0.4044, -0.6052, -0.6857, 0.4044, -0.6052, 0.6857, 0.2784, -0.6725, 0.6857, 0.2786, -0.6724, -0.6857, 0.2784, -0.6725, 0.6857, 0.142, -0.7139, 0.6857, 0.1421, -0.7139, -0.6857, 0.142, -0.7139, 0.6857, -9.88e-05, -0.7279, 0.6857, 9.958e-05, -0.7279, -0.6857, -9.88e-05, -0.7279, 0.6857, -0.142, -0.7139, 0.6857, -0.142, -0.7139, -0.6857, -0.142, -0.7139, 0.6857, -0.2786, -0.6724, 0.6857, -0.2785, -0.6725, -0.6857, -0.2786, -0.6724, 0.6857, -0.4044, -0.6052, 0.6857, -0.4044, -0.6052, -0.6857, -0.4044, -0.6052, 0.6857, -0.5149, -0.5145, 0.6857, -0.5147, -0.5147, -0.6857, -0.5149, -0.5145, 0.6857, -0.6052, -0.4044, 0.6857, -0.6052, -0.4044, -0.6857, -0.6052, -0.4044, 0.6857, -0.6725, -0.2785, 0.6857, -0.6724, -0.2786, -0.6857, -0.6725, -0.2785, 0.6857, -0.7139, -0.1418, 0.6857, -0.7139, -0.1422, -0.6857, -0.7139, -0.1418, 0.6857, -0.7279, 0.000165, 0.6857, -0.7279, -0.0001648, -0.6857, -0.7279, 0.000165, 0.6857, -0.7139, 0.142, 0.6857, -0.7139, 0.142, -0.6857, -0.7139, 0.142, 0.6857, -0.6724, 0.2786, 0.6857, -0.6725, 0.2785, -0.6857, -0.6724, 0.2786, 0.6857, -0.6052, 0.4044, 0.6857, -0.6052, 0.4044, -0.6857, -0.6052, 0.4044, 0.6857, -0.5146, 0.5148, 0.6857, -0.5147, 0.5147, -0.6857, -0.5146, 0.5148, 0.6857, -0.4045, 0.6051, 0.6857, -0.4043, 0.6053, -0.6857, -0.4045, 0.6051, 0.6857, -0.2785, 0.6725, 0.6857, -0.2785, 0.6725, -0.6857, -0.2785, 0.6725, 0.6857, -0.142, 0.7139, 0.6857, -0.142, 0.7139, -0.6857, -0.142, 0.7139, 0.6857, 0.0001669, 0.7279, 0.6857, -0.000163, 0.7279, -0.6857])] * 3)])

# ---- objects
ob_light = bpy.data.objects.new('Light', light_light)
ob_camera = bpy.data.objects.new('Camera', cam_camera)
ob_cylinder = bpy.data.objects.new('Cylinder', me_cylinder)

# ---- transforms, parenting, visibility, modifiers, constraints
ob_light.location = (4.076, 1.005, 5.904)
ob_light.rotation_euler = (0.6503, 0.05522, 1.866)
ob_light.lock_rotations_4d = False
ob_light.empty_display_type = 'ARROWS'
ob_light.color = (0.0, 0.0, 0.0, 0.0)
ob_light.lineart.crease_threshold = 0.0
ob_camera.location = (7.359, -6.926, 4.958)
ob_camera.rotation_euler = (1.109, 0.0, 0.8149)
ob_camera.lock_rotations_4d = False
ob_camera.empty_display_type = 'ARROWS'
ob_camera.color = (0.0, 0.0, 0.0, 0.0)
ob_camera.display_type = 'WIRE'
ob_camera.lineart.crease_threshold = 0.0
ob_cylinder.location = (0.0, 0.0, 0.0)
ob_cylinder.rotation_euler = (1.571, -0.0, 0.0)
ob_cylinder.lineart.crease_threshold = 0.0

# ---- collection membership
col_collection.objects.link(ob_light)
col_collection.objects.link(ob_camera)
col_collection.objects.link(ob_cylinder)

# ---- scene / render settings (as saved in the file)
scene.camera = ob_camera
scene.frame_start = 1; scene.frame_end = 250; scene.frame_set(1)
scene.render.engine = 'BLENDER_EEVEE_NEXT'
scene.cycles.use_denoising = False
scene.cycles.samples = 128
scene.cycles.sampling_pattern = 'TABULATED_SOBOL'
scene.cycles.use_adaptive_sampling = False
scene.cycles.use_light_tree = False
scene.view_settings.view_transform = 'Filmic'
bpy.context.view_layer.update()
